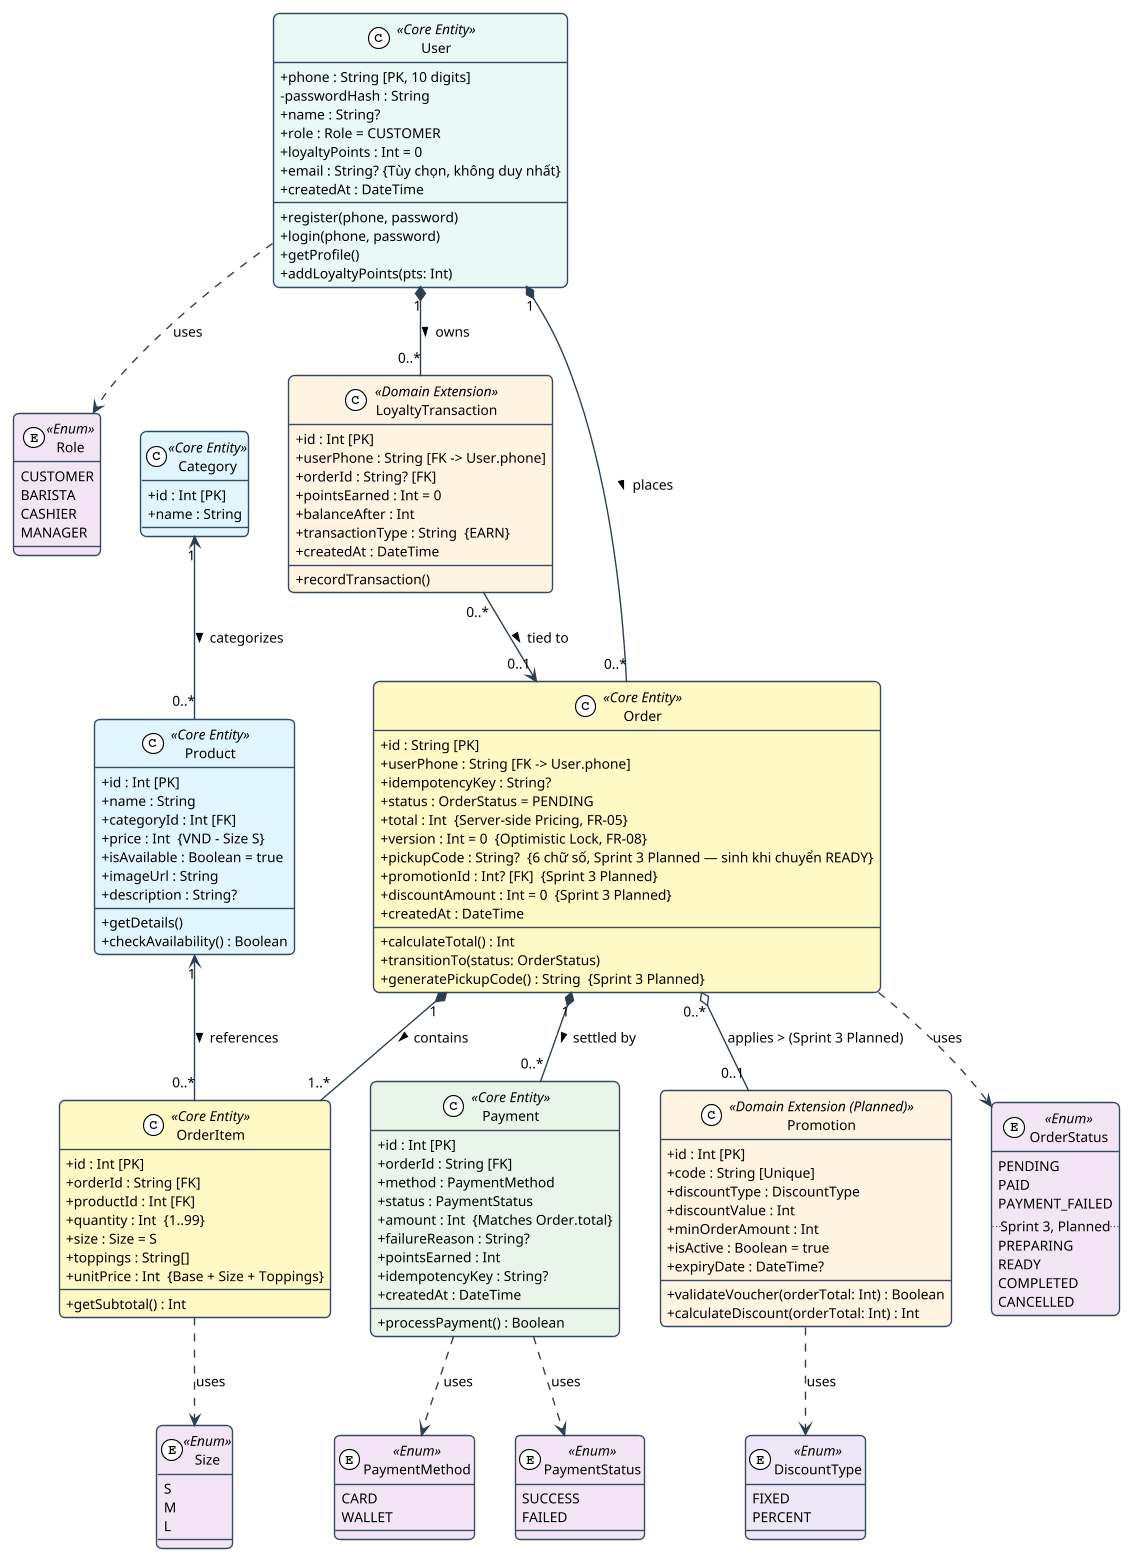

The diagram above was rendered by PlantUML. Its source (embedded in the PNG):
@startuml
skinparamlocked dpi 110
' ==============================================================================
' Diagram: Sơ đồ Class Domain — Mô hình dữ liệu nghiệp vụ BrewLite (Task 2.3)
' Code: Class-01 | Issue: [D2.3] Task 2.3
' Yêu cầu chức năng liên quan: FR-01, FR-02, FR-03, FR-04, FR-05, FR-06, FR-07,
'   FR-08, FR-09, FR-10 (MVP); FR-11, FR-21 (Sprint 3, Planned, đánh dấu riêng)
' Tài liệu đối chiếu: docs/requirements/context-and-scope.md (mục 6), docs/requirements/requirements-api.md
' ==============================================================================
!theme plain
skinparam defaultFontName "Segoe UI", Arial, sans-serif
skinparam defaultFontSize 12
skinparam roundcorner 10
skinparam shadowing false
skinparam classAttributeIconSize 0

skinparam ClassBorderThickness 1.2
skinparam ClassBorderColor #34495E
skinparam ClassBackgroundColor #FFFFFF
skinparam ArrowColor #2C3E50
skinparam ArrowThickness 1.2

' ========================================================
' ENUMS (DANH MỤC TRẠNG THÁI & HÌNH THỨC)
' ========================================================
enum Role <<Enum>> #F3E5F5 {
  CUSTOMER
  BARISTA
  CASHIER
  MANAGER
}

enum OrderStatus <<Enum>> #F3E5F5 {
  PENDING
  PAID
  PAYMENT_FAILED
  ..Sprint 3, Planned..
  PREPARING
  READY
  COMPLETED
  CANCELLED
}

enum Size <<Enum>> #F3E5F5 {
  S
  M
  L
}

enum PaymentMethod <<Enum>> #F3E5F5 {
  CARD
  WALLET
}

enum PaymentStatus <<Enum>> #F3E5F5 {
  SUCCESS
  FAILED
}

enum DiscountType <<Enum>> #EDE7F6 {
  FIXED
  PERCENT
}

' ========================================================
' CORE DOMAIN CLASSES (CÁC THỰC THỂ CỐT LÕI, MVP SPRINT 1-2)
' ========================================================
class User <<Core Entity>> #E8F8F5 {
  + phone : String [PK, 10 digits]
  - passwordHash : String
  + name : String?
  + role : Role = CUSTOMER
  + loyaltyPoints : Int = 0
  + email : String? {Tùy chọn, không duy nhất}
  + createdAt : DateTime
  __
  + register(phone, password)
  + login(phone, password)
  + getProfile()
  + addLoyaltyPoints(pts: Int)
}

class Category <<Core Entity>> #E1F5FE {
  + id : Int [PK]
  + name : String
}

class Product <<Core Entity>> #E1F5FE {
  + id : Int [PK]
  + name : String
  + categoryId : Int [FK]
  + price : Int  {VND - Size S}
  + isAvailable : Boolean = true
  + imageUrl : String
  + description : String?
  __
  + getDetails()
  + checkAvailability() : Boolean
}

class Order <<Core Entity>> #FFF9C4 {
  + id : String [PK]
  + userPhone : String [FK -> User.phone]
  + idempotencyKey : String?
  + status : OrderStatus = PENDING
  + total : Int  {Server-side Pricing, FR-05}
  + version : Int = 0  {Optimistic Lock, FR-08}
  + pickupCode : String?  {6 chữ số, Sprint 3 Planned — sinh khi chuyển READY}
  + promotionId : Int? [FK]  {Sprint 3 Planned}
  + discountAmount : Int = 0  {Sprint 3 Planned}
  + createdAt : DateTime
  __
  + calculateTotal() : Int
  + transitionTo(status: OrderStatus)
  + generatePickupCode() : String  {Sprint 3 Planned}
}

class OrderItem <<Core Entity>> #FFF9C4 {
  + id : Int [PK]
  + orderId : String [FK]
  + productId : Int [FK]
  + quantity : Int  {1..99}
  + size : Size = S
  + toppings : String[]
  + unitPrice : Int  {Base + Size + Toppings}
  __
  + getSubtotal() : Int
}

class Payment <<Core Entity>> #E8F5E9 {
  + id : Int [PK]
  + orderId : String [FK]
  + method : PaymentMethod
  + status : PaymentStatus
  + amount : Int  {Matches Order.total}
  + failureReason : String?
  + pointsEarned : Int
  + idempotencyKey : String?
  + createdAt : DateTime
  __
  + processPayment() : Boolean
}

' ========================================================
' EXTENSION CLASSES (MÔ HÌNH MỞ RỘNG, SPRINT 3 PLANNED)
' ========================================================
class Promotion <<Domain Extension (Planned)>> #FFF3E0 {
  + id : Int [PK]
  + code : String [Unique]
  + discountType : DiscountType
  + discountValue : Int
  + minOrderAmount : Int
  + isActive : Boolean = true
  + expiryDate : DateTime?
  __
  + validateVoucher(orderTotal: Int) : Boolean
  + calculateDiscount(orderTotal: Int) : Int
}

class LoyaltyTransaction <<Domain Extension>> #FFF3E0 {
  + id : Int [PK]
  + userPhone : String [FK -> User.phone]
  + orderId : String? [FK]
  + pointsEarned : Int = 0
  + balanceAfter : Int
  + transactionType : String  {EARN}
  + createdAt : DateTime
  __
  + recordTransaction()
}

' ========================================================
' RELATIONSHIPS & MULTIPLICITY
' ========================================================
User "1" *-- "0..*" Order : "places >"
User "1" *-- "0..*" LoyaltyTransaction : "owns >"

Order "1" *-- "1..*" OrderItem : "contains >"
Product "1" <-- "0..*" OrderItem : "references >"
Category "1" <-- "0..*" Product : "categorizes >"

Order "1" *-- "0..*" Payment : "settled by >"
Order "0..*" o-- "0..1" Promotion : "applies > (Sprint 3 Planned)"

LoyaltyTransaction "0..*" --> "0..1" Order : "tied to >"

' Enum dependencies
User ..> Role : uses
Order ..> OrderStatus : uses
OrderItem ..> Size : uses
Payment ..> PaymentMethod : uses
Payment ..> PaymentStatus : uses
Promotion ..> DiscountType : uses

@enduml